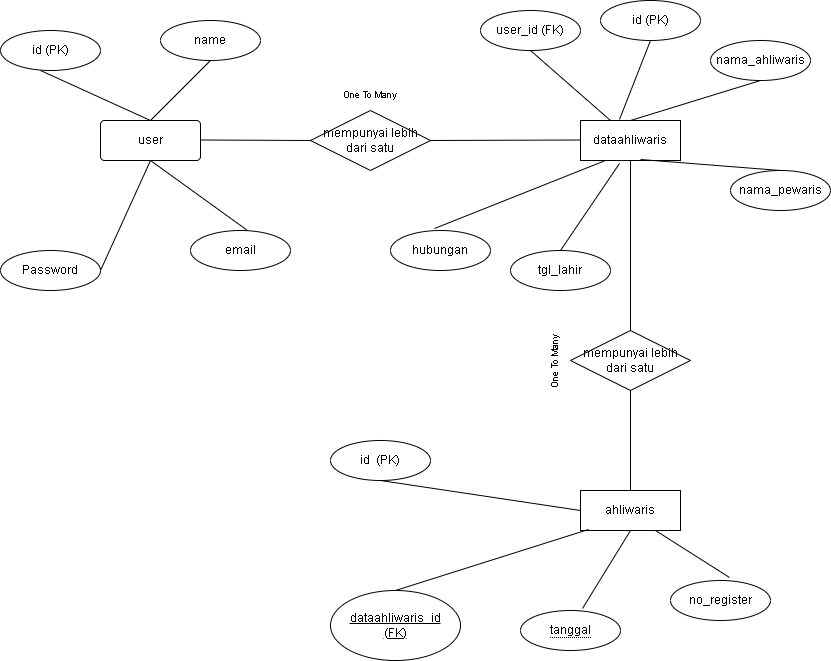

The diagram above was exported from draw.io. Its source (the exported page's mxGraphModel, read from the mxfile embedded in the PNG):
<mxGraphModel dx="872" dy="465" grid="1" gridSize="10" guides="1" tooltips="1" connect="1" arrows="1" fold="1" page="1" pageScale="1" pageWidth="850" pageHeight="1100" math="0" shadow="0">
  <root>
    <mxCell id="0" />
    <mxCell id="1" parent="0" />
    <mxCell id="gnlLxUGm5AuojsfZzNSS-1" parent="1" style="rounded=1;arcSize=10;whiteSpace=wrap;html=1;align=center;" value="user" vertex="1">
      <mxGeometry height="40" width="100" x="130" y="130" as="geometry" />
    </mxCell>
    <mxCell id="gnlLxUGm5AuojsfZzNSS-3" parent="1" style="ellipse;whiteSpace=wrap;html=1;align=center;" value="id (PK)" vertex="1">
      <mxGeometry height="40" width="100" x="30" y="40" as="geometry" />
    </mxCell>
    <mxCell id="gnlLxUGm5AuojsfZzNSS-4" parent="1" style="ellipse;whiteSpace=wrap;html=1;align=center;" value="name" vertex="1">
      <mxGeometry height="40" width="100" x="190" y="30" as="geometry" />
    </mxCell>
    <mxCell id="gnlLxUGm5AuojsfZzNSS-5" parent="1" style="ellipse;whiteSpace=wrap;html=1;align=center;" value="email" vertex="1">
      <mxGeometry height="40" width="100" x="220" y="240" as="geometry" />
    </mxCell>
    <mxCell id="gnlLxUGm5AuojsfZzNSS-6" parent="1" style="ellipse;whiteSpace=wrap;html=1;align=center;" value="Password" vertex="1">
      <mxGeometry height="40" width="100" x="30" y="260" as="geometry" />
    </mxCell>
    <mxCell id="gnlLxUGm5AuojsfZzNSS-7" edge="1" parent="1" source="gnlLxUGm5AuojsfZzNSS-1" style="endArrow=none;html=1;rounded=0;entryX=0.5;entryY=1;entryDx=0;entryDy=0;exitX=0.5;exitY=0;exitDx=0;exitDy=0;" target="gnlLxUGm5AuojsfZzNSS-4" value="">
      <mxGeometry relative="1" as="geometry">
        <mxPoint x="160" y="130" as="sourcePoint" />
        <mxPoint x="320" y="130" as="targetPoint" />
      </mxGeometry>
    </mxCell>
    <mxCell id="gnlLxUGm5AuojsfZzNSS-8" edge="1" parent="1" style="endArrow=none;html=1;rounded=0;" value="">
      <mxGeometry relative="1" as="geometry">
        <mxPoint x="70" y="80" as="sourcePoint" />
        <mxPoint x="180" y="130" as="targetPoint" />
      </mxGeometry>
    </mxCell>
    <mxCell id="gnlLxUGm5AuojsfZzNSS-9" edge="1" parent="1" source="gnlLxUGm5AuojsfZzNSS-1" style="endArrow=none;html=1;rounded=0;entryX=0.57;entryY=0;entryDx=0;entryDy=0;entryPerimeter=0;exitX=0.5;exitY=1;exitDx=0;exitDy=0;" target="gnlLxUGm5AuojsfZzNSS-5" value="">
      <mxGeometry relative="1" as="geometry">
        <mxPoint x="170" y="170" as="sourcePoint" />
        <mxPoint x="330" y="170" as="targetPoint" />
      </mxGeometry>
    </mxCell>
    <mxCell id="gnlLxUGm5AuojsfZzNSS-10" edge="1" parent="1" source="gnlLxUGm5AuojsfZzNSS-1" style="endArrow=none;html=1;rounded=0;entryX=1;entryY=0.5;entryDx=0;entryDy=0;exitX=0.5;exitY=1;exitDx=0;exitDy=0;" target="gnlLxUGm5AuojsfZzNSS-6" value="">
      <mxGeometry relative="1" as="geometry">
        <mxPoint y="160" as="sourcePoint" />
        <mxPoint x="97" y="230" as="targetPoint" />
      </mxGeometry>
    </mxCell>
    <mxCell id="gnlLxUGm5AuojsfZzNSS-11" parent="1" style="shape=rhombus;perimeter=rhombusPerimeter;whiteSpace=wrap;html=1;align=center;" value="mempunyai lebih dari satu" vertex="1">
      <mxGeometry height="60" width="120" x="340" y="120" as="geometry" />
    </mxCell>
    <mxCell id="gnlLxUGm5AuojsfZzNSS-12" parent="1" style="whiteSpace=wrap;html=1;align=center;" value="dataahliwaris" vertex="1">
      <mxGeometry height="40" width="100" x="610" y="130" as="geometry" />
    </mxCell>
    <mxCell id="gnlLxUGm5AuojsfZzNSS-13" parent="1" style="ellipse;whiteSpace=wrap;html=1;align=center;" value="user_id (FK)" vertex="1">
      <mxGeometry height="40" width="100" x="510" y="20" as="geometry" />
    </mxCell>
    <mxCell id="gnlLxUGm5AuojsfZzNSS-14" parent="1" style="ellipse;whiteSpace=wrap;html=1;align=center;" value="nama_pewaris" vertex="1">
      <mxGeometry height="40" width="100" x="760" y="180" as="geometry" />
    </mxCell>
    <mxCell id="gnlLxUGm5AuojsfZzNSS-15" parent="1" style="ellipse;whiteSpace=wrap;html=1;align=center;" value="nama_ahliwaris" vertex="1">
      <mxGeometry height="40" width="100" x="740" y="50" as="geometry" />
    </mxCell>
    <mxCell id="gnlLxUGm5AuojsfZzNSS-16" parent="1" style="ellipse;whiteSpace=wrap;html=1;align=center;" value="hubungan" vertex="1">
      <mxGeometry height="40" width="100" x="420" y="240" as="geometry" />
    </mxCell>
    <mxCell id="gnlLxUGm5AuojsfZzNSS-17" parent="1" style="ellipse;whiteSpace=wrap;html=1;align=center;" value="tgl_lahir" vertex="1">
      <mxGeometry height="40" width="100" x="540" y="260" as="geometry" />
    </mxCell>
    <mxCell id="gnlLxUGm5AuojsfZzNSS-18" edge="1" parent="1" style="endArrow=none;html=1;rounded=0;" value="">
      <mxGeometry relative="1" as="geometry">
        <mxPoint x="230" y="149.5" as="sourcePoint" />
        <mxPoint x="340" y="150" as="targetPoint" />
      </mxGeometry>
    </mxCell>
    <mxCell id="gnlLxUGm5AuojsfZzNSS-20" edge="1" parent="1" style="endArrow=none;html=1;rounded=0;" value="">
      <mxGeometry relative="1" as="geometry">
        <mxPoint x="460" y="150" as="sourcePoint" />
        <mxPoint x="610" y="149.5" as="targetPoint" />
      </mxGeometry>
    </mxCell>
    <mxCell id="gnlLxUGm5AuojsfZzNSS-21" edge="1" parent="1" source="gnlLxUGm5AuojsfZzNSS-13" style="endArrow=none;html=1;rounded=0;exitX=0.5;exitY=1;exitDx=0;exitDy=0;" value="">
      <mxGeometry relative="1" as="geometry">
        <mxPoint x="480" y="130" as="sourcePoint" />
        <mxPoint x="640" y="130" as="targetPoint" />
      </mxGeometry>
    </mxCell>
    <mxCell id="gnlLxUGm5AuojsfZzNSS-22" edge="1" parent="1" source="gnlLxUGm5AuojsfZzNSS-12" style="endArrow=none;html=1;rounded=0;exitX=0.5;exitY=0;exitDx=0;exitDy=0;entryX=0.5;entryY=1;entryDx=0;entryDy=0;" target="gnlLxUGm5AuojsfZzNSS-15" value="">
      <mxGeometry relative="1" as="geometry">
        <mxPoint x="610" y="90" as="sourcePoint" />
        <mxPoint x="770" y="90" as="targetPoint" />
      </mxGeometry>
    </mxCell>
    <mxCell id="gnlLxUGm5AuojsfZzNSS-23" edge="1" parent="1" source="gnlLxUGm5AuojsfZzNSS-16" style="endArrow=none;html=1;rounded=0;exitX=0.44;exitY=-0.05;exitDx=0;exitDy=0;exitPerimeter=0;entryX=0.25;entryY=1;entryDx=0;entryDy=0;" target="gnlLxUGm5AuojsfZzNSS-12" value="">
      <mxGeometry relative="1" as="geometry">
        <mxPoint x="510" y="170" as="sourcePoint" />
        <mxPoint x="670" y="170" as="targetPoint" />
      </mxGeometry>
    </mxCell>
    <mxCell id="gnlLxUGm5AuojsfZzNSS-24" edge="1" parent="1" style="endArrow=none;html=1;rounded=0;entryX=0.5;entryY=0;entryDx=0;entryDy=0;" target="gnlLxUGm5AuojsfZzNSS-14" value="">
      <mxGeometry relative="1" as="geometry">
        <mxPoint x="670" y="169" as="sourcePoint" />
        <mxPoint x="830" y="169" as="targetPoint" />
      </mxGeometry>
    </mxCell>
    <mxCell id="gnlLxUGm5AuojsfZzNSS-26" edge="1" parent="1" source="gnlLxUGm5AuojsfZzNSS-17" style="endArrow=none;html=1;rounded=0;exitX=0.5;exitY=0;exitDx=0;exitDy=0;entryX=0.39;entryY=1.075;entryDx=0;entryDy=0;entryPerimeter=0;" target="gnlLxUGm5AuojsfZzNSS-12" value="">
      <mxGeometry relative="1" as="geometry">
        <mxPoint x="510" y="169" as="sourcePoint" />
        <mxPoint x="670" y="169" as="targetPoint" />
      </mxGeometry>
    </mxCell>
    <mxCell id="gnlLxUGm5AuojsfZzNSS-27" parent="1" style="ellipse;whiteSpace=wrap;html=1;align=center;" value="id (PK)" vertex="1">
      <mxGeometry height="40" width="100" x="630" y="10" as="geometry" />
    </mxCell>
    <mxCell id="gnlLxUGm5AuojsfZzNSS-28" edge="1" parent="1" source="gnlLxUGm5AuojsfZzNSS-12" style="endArrow=none;html=1;rounded=0;exitX=0.39;exitY=-0.025;exitDx=0;exitDy=0;exitPerimeter=0;" value="">
      <mxGeometry relative="1" as="geometry">
        <mxPoint x="520" y="50" as="sourcePoint" />
        <mxPoint x="680" y="50" as="targetPoint" />
      </mxGeometry>
    </mxCell>
    <mxCell id="gnlLxUGm5AuojsfZzNSS-29" parent="1" style="shape=rhombus;perimeter=rhombusPerimeter;whiteSpace=wrap;html=1;align=center;" value="mempunyai lebih dari satu" vertex="1">
      <mxGeometry height="60" width="120" x="600" y="340" as="geometry" />
    </mxCell>
    <mxCell id="gnlLxUGm5AuojsfZzNSS-30" edge="1" parent="1" source="gnlLxUGm5AuojsfZzNSS-12" style="endArrow=none;html=1;rounded=0;exitX=0.5;exitY=1;exitDx=0;exitDy=0;entryX=0.5;entryY=0;entryDx=0;entryDy=0;" target="gnlLxUGm5AuojsfZzNSS-29" value="">
      <mxGeometry relative="1" as="geometry">
        <mxPoint x="540" y="360" as="sourcePoint" />
        <mxPoint x="700" y="360" as="targetPoint" />
      </mxGeometry>
    </mxCell>
    <mxCell id="gnlLxUGm5AuojsfZzNSS-31" parent="1" style="whiteSpace=wrap;html=1;align=center;" value="ahliwaris" vertex="1">
      <mxGeometry height="40" width="100" x="610" y="500" as="geometry" />
    </mxCell>
    <mxCell id="gnlLxUGm5AuojsfZzNSS-32" edge="1" parent="1" source="gnlLxUGm5AuojsfZzNSS-31" style="endArrow=none;html=1;rounded=0;exitX=0.5;exitY=0;exitDx=0;exitDy=0;entryX=0.5;entryY=1;entryDx=0;entryDy=0;" target="gnlLxUGm5AuojsfZzNSS-29" value="">
      <mxGeometry relative="1" as="geometry">
        <mxPoint x="500" y="410" as="sourcePoint" />
        <mxPoint x="660" y="410" as="targetPoint" />
      </mxGeometry>
    </mxCell>
    <mxCell id="gnlLxUGm5AuojsfZzNSS-33" parent="1" style="ellipse;whiteSpace=wrap;html=1;align=center;fontStyle=4;" value="dataahliwaris_id&lt;div&gt;(FK)&lt;/div&gt;" vertex="1">
      <mxGeometry height="70" width="130" x="360" y="600" as="geometry" />
    </mxCell>
    <mxCell id="gnlLxUGm5AuojsfZzNSS-34" parent="1" style="ellipse;whiteSpace=wrap;html=1;align=center;" value="&lt;span style=&quot;border-bottom: 1px dotted&quot;&gt;tanggal&lt;/span&gt;" vertex="1">
      <mxGeometry height="40" width="100" x="550" y="620" as="geometry" />
    </mxCell>
    <mxCell id="gnlLxUGm5AuojsfZzNSS-35" edge="1" parent="1" source="gnlLxUGm5AuojsfZzNSS-33" style="endArrow=none;html=1;rounded=0;entryX=0.08;entryY=0.975;entryDx=0;entryDy=0;entryPerimeter=0;exitX=0.5;exitY=0;exitDx=0;exitDy=0;" target="gnlLxUGm5AuojsfZzNSS-31" value="">
      <mxGeometry relative="1" as="geometry">
        <mxPoint x="420" y="530" as="sourcePoint" />
        <mxPoint x="580" y="530" as="targetPoint" />
      </mxGeometry>
    </mxCell>
    <mxCell id="gnlLxUGm5AuojsfZzNSS-36" edge="1" parent="1" source="gnlLxUGm5AuojsfZzNSS-34" style="endArrow=none;html=1;rounded=0;exitX=0.62;exitY=-0.05;exitDx=0;exitDy=0;exitPerimeter=0;entryX=0.5;entryY=1;entryDx=0;entryDy=0;" target="gnlLxUGm5AuojsfZzNSS-31" value="">
      <mxGeometry relative="1" as="geometry">
        <mxPoint x="510" y="540" as="sourcePoint" />
        <mxPoint x="670" y="540" as="targetPoint" />
      </mxGeometry>
    </mxCell>
    <mxCell id="gnlLxUGm5AuojsfZzNSS-37" parent="1" style="ellipse;whiteSpace=wrap;html=1;align=center;" value="id&amp;nbsp; (PK)" vertex="1">
      <mxGeometry height="40" width="100" x="360" y="450" as="geometry" />
    </mxCell>
    <mxCell id="gnlLxUGm5AuojsfZzNSS-38" edge="1" parent="1" source="gnlLxUGm5AuojsfZzNSS-37" style="endArrow=none;html=1;rounded=0;exitX=0.5;exitY=1;exitDx=0;exitDy=0;entryX=0;entryY=0.5;entryDx=0;entryDy=0;" target="gnlLxUGm5AuojsfZzNSS-31" value="">
      <mxGeometry relative="1" as="geometry">
        <mxPoint x="410" y="519.5" as="sourcePoint" />
        <mxPoint x="570" y="519.5" as="targetPoint" />
      </mxGeometry>
    </mxCell>
    <mxCell id="gnlLxUGm5AuojsfZzNSS-39" parent="1" style="ellipse;whiteSpace=wrap;html=1;align=center;" value="no_register" vertex="1">
      <mxGeometry height="40" width="100" x="700" y="590" as="geometry" />
    </mxCell>
    <mxCell id="gnlLxUGm5AuojsfZzNSS-41" edge="1" parent="1" source="gnlLxUGm5AuojsfZzNSS-31" style="endArrow=none;html=1;rounded=0;exitX=0.75;exitY=1;exitDx=0;exitDy=0;entryX=0.59;entryY=-0.075;entryDx=0;entryDy=0;entryPerimeter=0;" target="gnlLxUGm5AuojsfZzNSS-39" value="">
      <mxGeometry relative="1" as="geometry">
        <mxPoint x="670" y="540.5" as="sourcePoint" />
        <mxPoint x="850" y="540" as="targetPoint" />
      </mxGeometry>
    </mxCell>
    <mxCell id="gnlLxUGm5AuojsfZzNSS-42" parent="1" style="text;html=1;whiteSpace=wrap;strokeColor=none;fillColor=none;align=center;verticalAlign=middle;rounded=0;fontSize=9;" value="One To Many" vertex="1">
      <mxGeometry height="30" width="90" x="355" y="90" as="geometry" />
    </mxCell>
    <mxCell id="gnlLxUGm5AuojsfZzNSS-43" parent="1" style="text;html=1;whiteSpace=wrap;strokeColor=none;fillColor=none;align=center;verticalAlign=middle;rounded=0;fontSize=9;rotation=-90;" value="One To Many" vertex="1">
      <mxGeometry height="30" width="90" x="540" y="355" as="geometry" />
    </mxCell>
  </root>
</mxGraphModel>